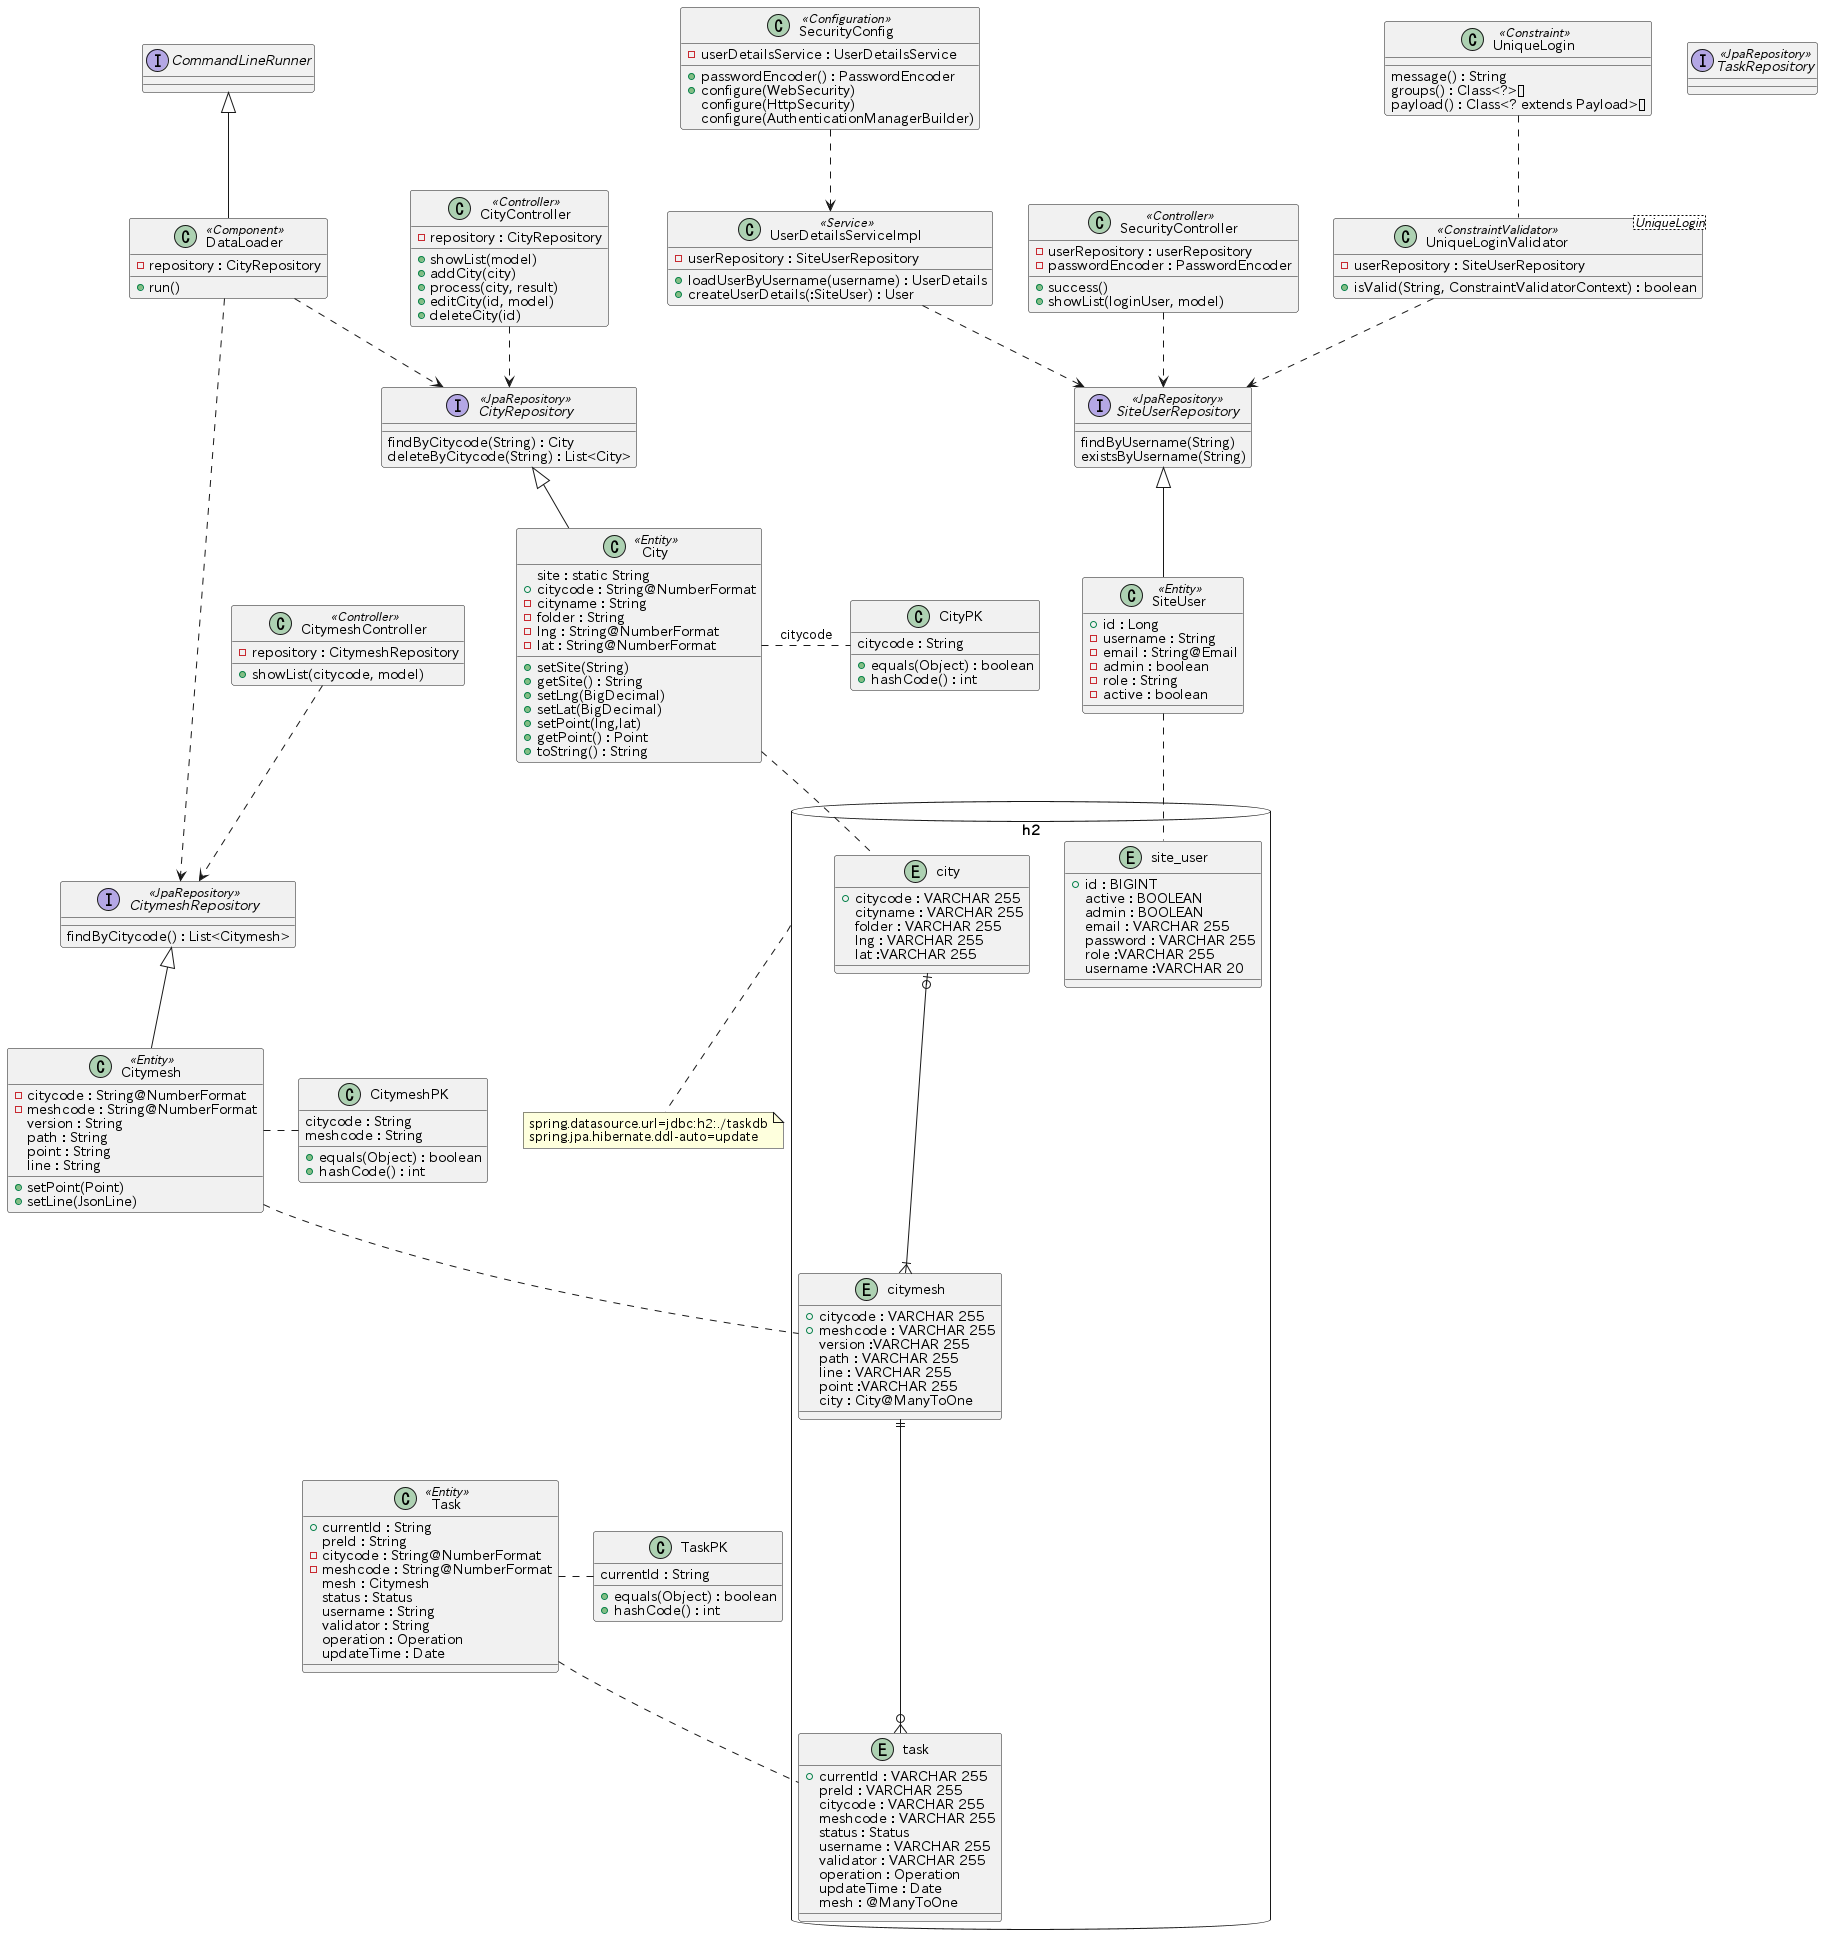

The diagram above was rendered by PlantUML. Its source (embedded in the PNG):
@startuml

database "h2" as db {
	entity city {
		+ citycode : VARCHAR 255
		cityname : VARCHAR 255
		folder : VARCHAR 255
		lng : VARCHAR 255
		lat :VARCHAR 255
	}

	entity site_user {
		+ id : BIGINT
		active : BOOLEAN
		admin : BOOLEAN
		email : VARCHAR 255
		password : VARCHAR 255
		role :VARCHAR 255
		username :VARCHAR 20
	}

	entity citymesh {
		+ citycode : VARCHAR 255
		+ meshcode : VARCHAR 255
		version :VARCHAR 255
		path : VARCHAR 255
		line : VARCHAR 255
		point :VARCHAR 255
		city : City@ManyToOne
	}

	city |o--|{ citymesh
	
	entity task {
		+currentId : VARCHAR 255
		preId : VARCHAR 255
		citycode : VARCHAR 255
		meshcode : VARCHAR 255
		status : Status
		username : VARCHAR 255
		validator : VARCHAR 255
		operation : Operation
		updateTime : Date
		mesh : @ManyToOne
	}
	citymesh ||--o{ task
}
note bottom of db : spring.datasource.url=jdbc:h2:./taskdb\nspring.jpa.hibernate.ddl-auto=update

class SecurityConfig <<Configuration>> {
	- userDetailsService : UserDetailsService
	+ passwordEncoder() : PasswordEncoder
	+ configure(WebSecurity)
	configure(HttpSecurity)
	configure(AuthenticationManagerBuilder)
}

class UserDetailsServiceImpl <<Service>> {
  - userRepository : SiteUserRepository
  + loadUserByUsername(username) : UserDetails
  + createUserDetails(:SiteUser) : User
}

class SecurityController <<Controller>> {
  - userRepository : userRepository
  - passwordEncoder : PasswordEncoder
  + success()
  + showList(loginUser, model)
}

class SiteUser <<Entity>> {
  + id : Long
  - username : String
  - email : String@Email
  - admin : boolean
  - role : String
  - active : boolean
}
SiteUser .. site_user

class UniqueLoginValidator<UniqueLogin> <<ConstraintValidator>> {
  - userRepository : SiteUserRepository
  + isValid(String, ConstraintValidatorContext) : boolean
}

class UniqueLogin <<Constraint>> {
  message() : String
  groups() : Class<?>[]
  payload() : Class<? extends Payload>[]
}

interface SiteUserRepository <<JpaRepository>> {
	findByUsername(String)
	existsByUsername(String)
}
SecurityConfig ..> UserDetailsServiceImpl
UserDetailsServiceImpl ..> SiteUserRepository
SecurityController ..> SiteUserRepository
UniqueLoginValidator ..> SiteUserRepository
UniqueLogin .. UniqueLoginValidator
SiteUserRepository <|-- SiteUser

class City <<Entity>> {
	site : static String
  + citycode : String@NumberFormat
  - cityname : String
  - folder : String
  - lng : String@NumberFormat
  - lat : String@NumberFormat
  + setSite(String)
  + getSite() : String
  + setLng(BigDecimal)
  + setLat(BigDecimal)
  + setPoint(lng,lat)
  + getPoint() : Point
  + toString() : String
}
City .. city
City . CityPK : citycode

class CityPK {
	citycode : String
	+ equals(Object) : boolean
	+ hashCode() : int
}

interface CityRepository <<JpaRepository>> {
	findByCitycode(String) : City
	deleteByCitycode(String) : List<City>
}
CityRepository <|-- City

class CityController <<Controller>> {
  - repository : CityRepository
  + showList(model)
  + addCity(city)
  + process(city, result)
  + editCity(id, model)
  + deleteCity(id)
}
CityController ..> CityRepository

class CitymeshController <<Controller>> {
  - repository : CitymeshRepository
  + showList(citycode, model)
}
CitymeshController ..> CitymeshRepository

interface CitymeshRepository <<JpaRepository>> {
	findByCitycode() : List<Citymesh>
}
CitymeshRepository <|-- Citymesh

class Citymesh <<Entity>> {
  - citycode : String@NumberFormat
  - meshcode : String@NumberFormat
  version : String
  path : String
  point : String
  line : String
  + setPoint(Point)
  + setLine(JsonLine)
}
Citymesh .. citymesh
Citymesh . CitymeshPK
class CitymeshPK {
	citycode : String
	meshcode : String
	+ equals(Object) : boolean
	+ hashCode() : int
}

class Task <<Entity>> {
  + currentId : String
  preId : String
  - citycode : String@NumberFormat
  - meshcode : String@NumberFormat
  mesh : Citymesh
  status : Status
  username : String
  validator : String
  operation : Operation
  updateTime : Date
}
class TaskPK {
	currentId : String
	+ equals(Object) : boolean
	+ hashCode() : int
}

Task .. task
Task . TaskPK

interface TaskRepository <<JpaRepository>> {
}


interface CommandLineRunner

class DataLoader <<Component>> {
  - repository : CityRepository
  + run()
}
DataLoader ..> CityRepository
DataLoader ..> CitymeshRepository

CommandLineRunner <|-- DataLoader

@enduml